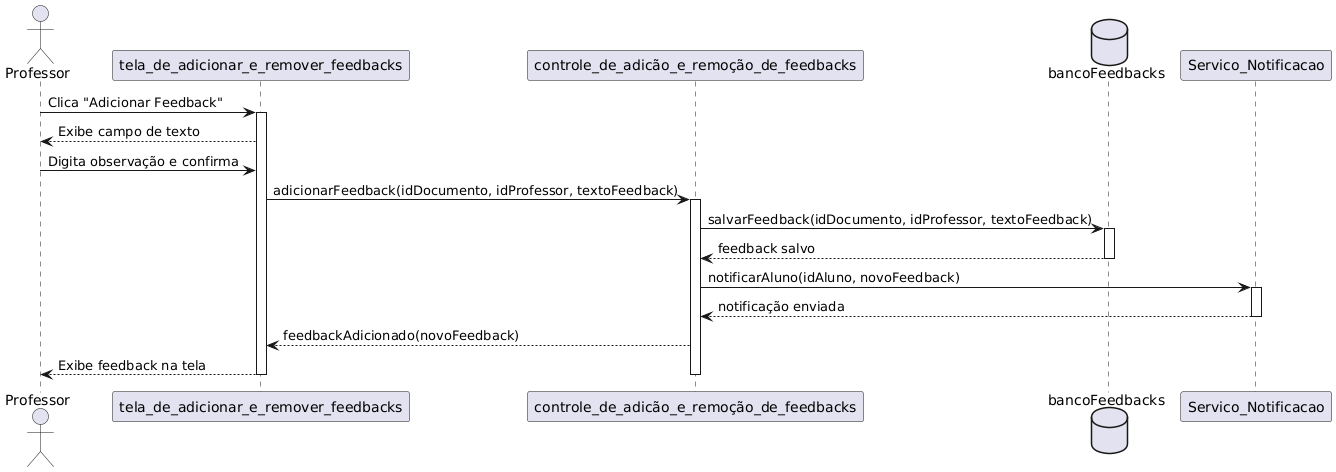

The diagram above was rendered by PlantUML. Its source (embedded in the PNG):
@startuml
actor Professor
participant Tela_Documento_Feedback as "tela_de_adicionar_e_remover_feedbacks"
participant Controlador_Feedback as "controle_de_adicão_e_remoção_de_feedbacks"
database BancoFeedbacks as "bancoFeedbacks"
participant Notificacao as "Servico_Notificacao"

Professor -> Tela_Documento_Feedback: Clica "Adicionar Feedback"
activate Tela_Documento_Feedback
Tela_Documento_Feedback --> Professor: Exibe campo de texto 
Professor -> Tela_Documento_Feedback: Digita observação e confirma
Tela_Documento_Feedback -> Controlador_Feedback: adicionarFeedback(idDocumento, idProfessor, textoFeedback)
activate Controlador_Feedback
Controlador_Feedback -> BancoFeedbacks: salvarFeedback(idDocumento, idProfessor, textoFeedback)
activate BancoFeedbacks
BancoFeedbacks --> Controlador_Feedback: feedback salvo
deactivate BancoFeedbacks
Controlador_Feedback -> Notificacao: notificarAluno(idAluno, novoFeedback)
activate Notificacao
Notificacao --> Controlador_Feedback: notificação enviada
deactivate Notificacao
Controlador_Feedback --> Tela_Documento_Feedback: feedbackAdicionado(novoFeedback)
Tela_Documento_Feedback --> Professor: Exibe feedback na tela 
deactivate Controlador_Feedback
deactivate Tela_Documento_Feedback
@enduml